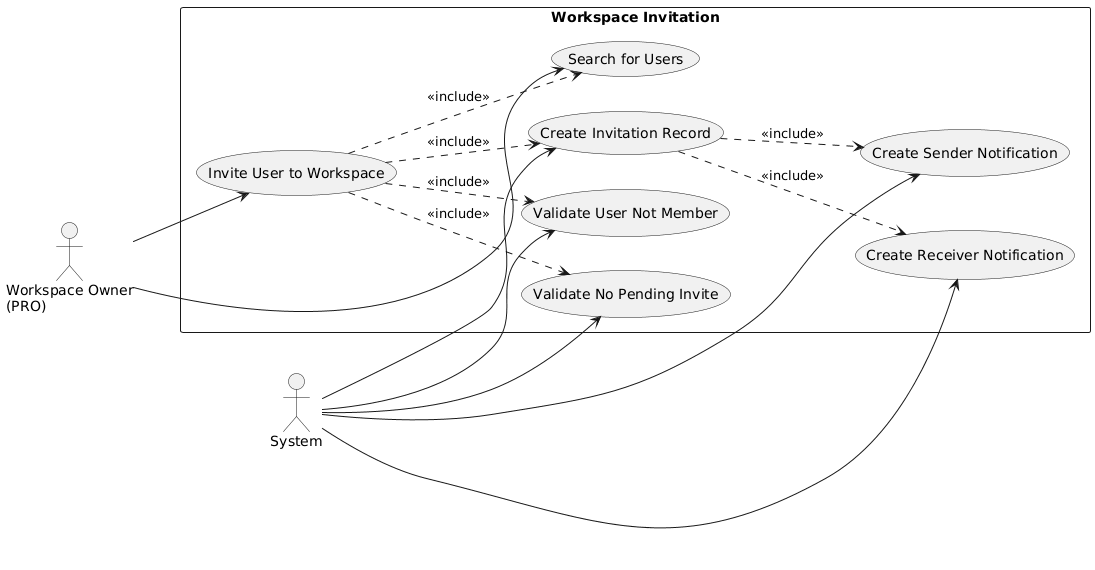

The diagram above was rendered by PlantUML. Its source (embedded in the PNG):
@startuml
left to right direction

actor "Workspace Owner\n(PRO)" as owner
actor "System" as system

rectangle "Workspace Invitation" {
  usecase "Invite User to Workspace" as UC1
  usecase "Search for Users" as UC2
  usecase "Validate User Not Member" as UC3
  usecase "Validate No Pending Invite" as UC4
  usecase "Create Invitation Record" as UC5
  usecase "Create Sender Notification" as UC6
  usecase "Create Receiver Notification" as UC7
}

owner --> UC1
owner --> UC2
UC1 ..> UC2 : <<include>>
UC1 ..> UC3 : <<include>>
UC1 ..> UC4 : <<include>>
UC1 ..> UC5 : <<include>>
system --> UC3
system --> UC4
system --> UC5
system --> UC6
system --> UC7
UC5 ..> UC6 : <<include>>
UC5 ..> UC7 : <<include>>
@enduml